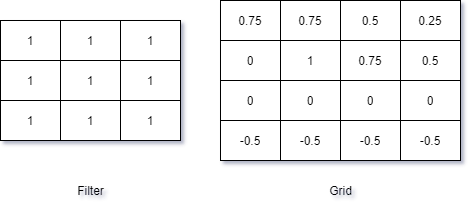

The diagram above was exported from draw.io. Its source (the exported page's mxGraphModel, read from the mxfile embedded in the PNG):
<mxGraphModel dx="790" dy="437" grid="1" gridSize="10" guides="1" tooltips="1" connect="1" arrows="1" fold="1" page="1" pageScale="1" pageWidth="827" pageHeight="1169" math="0" shadow="0">
  <root>
    <mxCell id="0" />
    <mxCell id="1" parent="0" />
    <mxCell id="sAQQ4qPTUpC8BR0x9dMy-14" value="" style="shape=table;html=1;whiteSpace=wrap;startSize=0;container=1;collapsible=0;childLayout=tableLayout;" vertex="1" parent="1">
      <mxGeometry x="140" y="330" width="180" height="120" as="geometry" />
    </mxCell>
    <mxCell id="sAQQ4qPTUpC8BR0x9dMy-15" value="" style="shape=partialRectangle;html=1;whiteSpace=wrap;collapsible=0;dropTarget=0;pointerEvents=0;fillColor=none;top=0;left=0;bottom=0;right=0;points=[[0,0.5],[1,0.5]];portConstraint=eastwest;" vertex="1" parent="sAQQ4qPTUpC8BR0x9dMy-14">
      <mxGeometry width="180" height="40" as="geometry" />
    </mxCell>
    <mxCell id="sAQQ4qPTUpC8BR0x9dMy-16" value="1" style="shape=partialRectangle;html=1;whiteSpace=wrap;connectable=0;fillColor=none;top=0;left=0;bottom=0;right=0;overflow=hidden;" vertex="1" parent="sAQQ4qPTUpC8BR0x9dMy-15">
      <mxGeometry width="60" height="40" as="geometry" />
    </mxCell>
    <mxCell id="sAQQ4qPTUpC8BR0x9dMy-17" value="1" style="shape=partialRectangle;html=1;whiteSpace=wrap;connectable=0;fillColor=none;top=0;left=0;bottom=0;right=0;overflow=hidden;" vertex="1" parent="sAQQ4qPTUpC8BR0x9dMy-15">
      <mxGeometry x="60" width="60" height="40" as="geometry" />
    </mxCell>
    <mxCell id="sAQQ4qPTUpC8BR0x9dMy-18" value="1" style="shape=partialRectangle;html=1;whiteSpace=wrap;connectable=0;fillColor=none;top=0;left=0;bottom=0;right=0;overflow=hidden;" vertex="1" parent="sAQQ4qPTUpC8BR0x9dMy-15">
      <mxGeometry x="120" width="60" height="40" as="geometry" />
    </mxCell>
    <mxCell id="sAQQ4qPTUpC8BR0x9dMy-19" value="" style="shape=partialRectangle;html=1;whiteSpace=wrap;collapsible=0;dropTarget=0;pointerEvents=0;fillColor=none;top=0;left=0;bottom=0;right=0;points=[[0,0.5],[1,0.5]];portConstraint=eastwest;" vertex="1" parent="sAQQ4qPTUpC8BR0x9dMy-14">
      <mxGeometry y="40" width="180" height="40" as="geometry" />
    </mxCell>
    <mxCell id="sAQQ4qPTUpC8BR0x9dMy-20" value="1" style="shape=partialRectangle;html=1;whiteSpace=wrap;connectable=0;fillColor=none;top=0;left=0;bottom=0;right=0;overflow=hidden;" vertex="1" parent="sAQQ4qPTUpC8BR0x9dMy-19">
      <mxGeometry width="60" height="40" as="geometry" />
    </mxCell>
    <mxCell id="sAQQ4qPTUpC8BR0x9dMy-21" value="1" style="shape=partialRectangle;html=1;whiteSpace=wrap;connectable=0;fillColor=none;top=0;left=0;bottom=0;right=0;overflow=hidden;" vertex="1" parent="sAQQ4qPTUpC8BR0x9dMy-19">
      <mxGeometry x="60" width="60" height="40" as="geometry" />
    </mxCell>
    <mxCell id="sAQQ4qPTUpC8BR0x9dMy-22" value="1" style="shape=partialRectangle;html=1;whiteSpace=wrap;connectable=0;fillColor=none;top=0;left=0;bottom=0;right=0;overflow=hidden;" vertex="1" parent="sAQQ4qPTUpC8BR0x9dMy-19">
      <mxGeometry x="120" width="60" height="40" as="geometry" />
    </mxCell>
    <mxCell id="sAQQ4qPTUpC8BR0x9dMy-23" value="" style="shape=partialRectangle;html=1;whiteSpace=wrap;collapsible=0;dropTarget=0;pointerEvents=0;fillColor=none;top=0;left=0;bottom=0;right=0;points=[[0,0.5],[1,0.5]];portConstraint=eastwest;" vertex="1" parent="sAQQ4qPTUpC8BR0x9dMy-14">
      <mxGeometry y="80" width="180" height="40" as="geometry" />
    </mxCell>
    <mxCell id="sAQQ4qPTUpC8BR0x9dMy-24" value="1" style="shape=partialRectangle;html=1;whiteSpace=wrap;connectable=0;fillColor=none;top=0;left=0;bottom=0;right=0;overflow=hidden;" vertex="1" parent="sAQQ4qPTUpC8BR0x9dMy-23">
      <mxGeometry width="60" height="40" as="geometry" />
    </mxCell>
    <mxCell id="sAQQ4qPTUpC8BR0x9dMy-25" value="1" style="shape=partialRectangle;html=1;whiteSpace=wrap;connectable=0;fillColor=none;top=0;left=0;bottom=0;right=0;overflow=hidden;" vertex="1" parent="sAQQ4qPTUpC8BR0x9dMy-23">
      <mxGeometry x="60" width="60" height="40" as="geometry" />
    </mxCell>
    <mxCell id="sAQQ4qPTUpC8BR0x9dMy-26" value="1" style="shape=partialRectangle;html=1;whiteSpace=wrap;connectable=0;fillColor=none;top=0;left=0;bottom=0;right=0;overflow=hidden;" vertex="1" parent="sAQQ4qPTUpC8BR0x9dMy-23">
      <mxGeometry x="120" width="60" height="40" as="geometry" />
    </mxCell>
    <mxCell id="sAQQ4qPTUpC8BR0x9dMy-51" value="" style="shape=partialRectangle;html=1;whiteSpace=wrap;connectable=0;fillColor=none;top=0;left=0;bottom=0;right=0;overflow=hidden;" vertex="1" parent="1">
      <mxGeometry x="540" y="330" width="60" height="40" as="geometry" />
    </mxCell>
    <mxCell id="sAQQ4qPTUpC8BR0x9dMy-52" value="" style="shape=partialRectangle;html=1;whiteSpace=wrap;connectable=0;fillColor=none;top=0;left=0;bottom=0;right=0;overflow=hidden;" vertex="1" parent="1">
      <mxGeometry x="540" y="370" width="60" height="40" as="geometry" />
    </mxCell>
    <mxCell id="sAQQ4qPTUpC8BR0x9dMy-53" value="" style="shape=partialRectangle;html=1;whiteSpace=wrap;connectable=0;fillColor=none;top=0;left=0;bottom=0;right=0;overflow=hidden;" vertex="1" parent="1">
      <mxGeometry x="540" y="410" width="60" height="40" as="geometry" />
    </mxCell>
    <mxCell id="sAQQ4qPTUpC8BR0x9dMy-54" value="" style="shape=partialRectangle;html=1;whiteSpace=wrap;connectable=0;fillColor=none;top=0;left=0;bottom=0;right=0;overflow=hidden;" vertex="1" parent="1">
      <mxGeometry x="540" y="450" width="60" height="40" as="geometry" />
    </mxCell>
    <mxCell id="sAQQ4qPTUpC8BR0x9dMy-72" value="" style="shape=table;html=1;whiteSpace=wrap;startSize=0;container=1;collapsible=0;childLayout=tableLayout;rounded=0;shadow=0;sketch=0;" vertex="1" parent="1">
      <mxGeometry x="360" y="310" width="240" height="160" as="geometry" />
    </mxCell>
    <mxCell id="sAQQ4qPTUpC8BR0x9dMy-73" value="" style="shape=partialRectangle;html=1;whiteSpace=wrap;collapsible=0;dropTarget=0;pointerEvents=0;fillColor=none;top=0;left=0;bottom=0;right=0;points=[[0,0.5],[1,0.5]];portConstraint=eastwest;" vertex="1" parent="sAQQ4qPTUpC8BR0x9dMy-72">
      <mxGeometry width="240" height="40" as="geometry" />
    </mxCell>
    <mxCell id="sAQQ4qPTUpC8BR0x9dMy-74" value="0.75" style="shape=partialRectangle;html=1;whiteSpace=wrap;connectable=0;fillColor=none;top=0;left=0;bottom=0;right=0;overflow=hidden;" vertex="1" parent="sAQQ4qPTUpC8BR0x9dMy-73">
      <mxGeometry width="60" height="40" as="geometry" />
    </mxCell>
    <mxCell id="sAQQ4qPTUpC8BR0x9dMy-75" value="0.75" style="shape=partialRectangle;html=1;whiteSpace=wrap;connectable=0;fillColor=none;top=0;left=0;bottom=0;right=0;overflow=hidden;" vertex="1" parent="sAQQ4qPTUpC8BR0x9dMy-73">
      <mxGeometry x="60" width="60" height="40" as="geometry" />
    </mxCell>
    <mxCell id="sAQQ4qPTUpC8BR0x9dMy-76" value="0.5" style="shape=partialRectangle;html=1;whiteSpace=wrap;connectable=0;fillColor=none;top=0;left=0;bottom=0;right=0;overflow=hidden;" vertex="1" parent="sAQQ4qPTUpC8BR0x9dMy-73">
      <mxGeometry x="120" width="60" height="40" as="geometry" />
    </mxCell>
    <mxCell id="sAQQ4qPTUpC8BR0x9dMy-94" value="0.25" style="shape=partialRectangle;html=1;whiteSpace=wrap;connectable=0;fillColor=none;top=0;left=0;bottom=0;right=0;overflow=hidden;" vertex="1" parent="sAQQ4qPTUpC8BR0x9dMy-73">
      <mxGeometry x="180" width="60" height="40" as="geometry" />
    </mxCell>
    <mxCell id="sAQQ4qPTUpC8BR0x9dMy-97" value="" style="shape=partialRectangle;html=1;whiteSpace=wrap;collapsible=0;dropTarget=0;pointerEvents=0;fillColor=none;top=0;left=0;bottom=0;right=0;points=[[0,0.5],[1,0.5]];portConstraint=eastwest;" vertex="1" parent="sAQQ4qPTUpC8BR0x9dMy-72">
      <mxGeometry y="40" width="240" height="40" as="geometry" />
    </mxCell>
    <mxCell id="sAQQ4qPTUpC8BR0x9dMy-98" value="0" style="shape=partialRectangle;html=1;whiteSpace=wrap;connectable=0;fillColor=none;top=0;left=0;bottom=0;right=0;overflow=hidden;" vertex="1" parent="sAQQ4qPTUpC8BR0x9dMy-97">
      <mxGeometry width="60" height="40" as="geometry" />
    </mxCell>
    <mxCell id="sAQQ4qPTUpC8BR0x9dMy-99" value="1" style="shape=partialRectangle;html=1;whiteSpace=wrap;connectable=0;fillColor=none;top=0;left=0;bottom=0;right=0;overflow=hidden;" vertex="1" parent="sAQQ4qPTUpC8BR0x9dMy-97">
      <mxGeometry x="60" width="60" height="40" as="geometry" />
    </mxCell>
    <mxCell id="sAQQ4qPTUpC8BR0x9dMy-100" value="0.75" style="shape=partialRectangle;html=1;whiteSpace=wrap;connectable=0;fillColor=none;top=0;left=0;bottom=0;right=0;overflow=hidden;" vertex="1" parent="sAQQ4qPTUpC8BR0x9dMy-97">
      <mxGeometry x="120" width="60" height="40" as="geometry" />
    </mxCell>
    <mxCell id="sAQQ4qPTUpC8BR0x9dMy-101" value="0.5" style="shape=partialRectangle;html=1;whiteSpace=wrap;connectable=0;fillColor=none;top=0;left=0;bottom=0;right=0;overflow=hidden;" vertex="1" parent="sAQQ4qPTUpC8BR0x9dMy-97">
      <mxGeometry x="180" width="60" height="40" as="geometry" />
    </mxCell>
    <mxCell id="sAQQ4qPTUpC8BR0x9dMy-77" value="" style="shape=partialRectangle;html=1;whiteSpace=wrap;collapsible=0;dropTarget=0;pointerEvents=0;fillColor=none;top=0;left=0;bottom=0;right=0;points=[[0,0.5],[1,0.5]];portConstraint=eastwest;" vertex="1" parent="sAQQ4qPTUpC8BR0x9dMy-72">
      <mxGeometry y="80" width="240" height="40" as="geometry" />
    </mxCell>
    <mxCell id="sAQQ4qPTUpC8BR0x9dMy-78" value="0" style="shape=partialRectangle;html=1;whiteSpace=wrap;connectable=0;fillColor=none;top=0;left=0;bottom=0;right=0;overflow=hidden;" vertex="1" parent="sAQQ4qPTUpC8BR0x9dMy-77">
      <mxGeometry width="60" height="40" as="geometry" />
    </mxCell>
    <mxCell id="sAQQ4qPTUpC8BR0x9dMy-79" value="0" style="shape=partialRectangle;html=1;whiteSpace=wrap;connectable=0;fillColor=none;top=0;left=0;bottom=0;right=0;overflow=hidden;" vertex="1" parent="sAQQ4qPTUpC8BR0x9dMy-77">
      <mxGeometry x="60" width="60" height="40" as="geometry" />
    </mxCell>
    <mxCell id="sAQQ4qPTUpC8BR0x9dMy-80" value="0" style="shape=partialRectangle;html=1;whiteSpace=wrap;connectable=0;fillColor=none;top=0;left=0;bottom=0;right=0;overflow=hidden;" vertex="1" parent="sAQQ4qPTUpC8BR0x9dMy-77">
      <mxGeometry x="120" width="60" height="40" as="geometry" />
    </mxCell>
    <mxCell id="sAQQ4qPTUpC8BR0x9dMy-95" value="0" style="shape=partialRectangle;html=1;whiteSpace=wrap;connectable=0;fillColor=none;top=0;left=0;bottom=0;right=0;overflow=hidden;" vertex="1" parent="sAQQ4qPTUpC8BR0x9dMy-77">
      <mxGeometry x="180" width="60" height="40" as="geometry" />
    </mxCell>
    <mxCell id="sAQQ4qPTUpC8BR0x9dMy-81" value="" style="shape=partialRectangle;html=1;whiteSpace=wrap;collapsible=0;dropTarget=0;pointerEvents=0;fillColor=none;top=0;left=0;bottom=0;right=0;points=[[0,0.5],[1,0.5]];portConstraint=eastwest;" vertex="1" parent="sAQQ4qPTUpC8BR0x9dMy-72">
      <mxGeometry y="120" width="240" height="40" as="geometry" />
    </mxCell>
    <mxCell id="sAQQ4qPTUpC8BR0x9dMy-82" value="-0.5" style="shape=partialRectangle;html=1;whiteSpace=wrap;connectable=0;fillColor=none;top=0;left=0;bottom=0;right=0;overflow=hidden;" vertex="1" parent="sAQQ4qPTUpC8BR0x9dMy-81">
      <mxGeometry width="60" height="40" as="geometry" />
    </mxCell>
    <mxCell id="sAQQ4qPTUpC8BR0x9dMy-83" value="-0.5" style="shape=partialRectangle;html=1;whiteSpace=wrap;connectable=0;fillColor=none;top=0;left=0;bottom=0;right=0;overflow=hidden;" vertex="1" parent="sAQQ4qPTUpC8BR0x9dMy-81">
      <mxGeometry x="60" width="60" height="40" as="geometry" />
    </mxCell>
    <mxCell id="sAQQ4qPTUpC8BR0x9dMy-84" value="-0.5" style="shape=partialRectangle;html=1;whiteSpace=wrap;connectable=0;fillColor=none;top=0;left=0;bottom=0;right=0;overflow=hidden;" vertex="1" parent="sAQQ4qPTUpC8BR0x9dMy-81">
      <mxGeometry x="120" width="60" height="40" as="geometry" />
    </mxCell>
    <mxCell id="sAQQ4qPTUpC8BR0x9dMy-96" value="-0.5" style="shape=partialRectangle;html=1;whiteSpace=wrap;connectable=0;fillColor=none;top=0;left=0;bottom=0;right=0;overflow=hidden;" vertex="1" parent="sAQQ4qPTUpC8BR0x9dMy-81">
      <mxGeometry x="180" width="60" height="40" as="geometry" />
    </mxCell>
    <mxCell id="sAQQ4qPTUpC8BR0x9dMy-108" value="Filter" style="text;html=1;align=center;verticalAlign=middle;resizable=0;points=[];autosize=1;" vertex="1" parent="1">
      <mxGeometry x="210" y="490" width="40" height="20" as="geometry" />
    </mxCell>
    <mxCell id="sAQQ4qPTUpC8BR0x9dMy-109" value="Grid" style="text;html=1;align=center;verticalAlign=middle;resizable=0;points=[];autosize=1;" vertex="1" parent="1">
      <mxGeometry x="460" y="490" width="40" height="20" as="geometry" />
    </mxCell>
  </root>
</mxGraphModel>